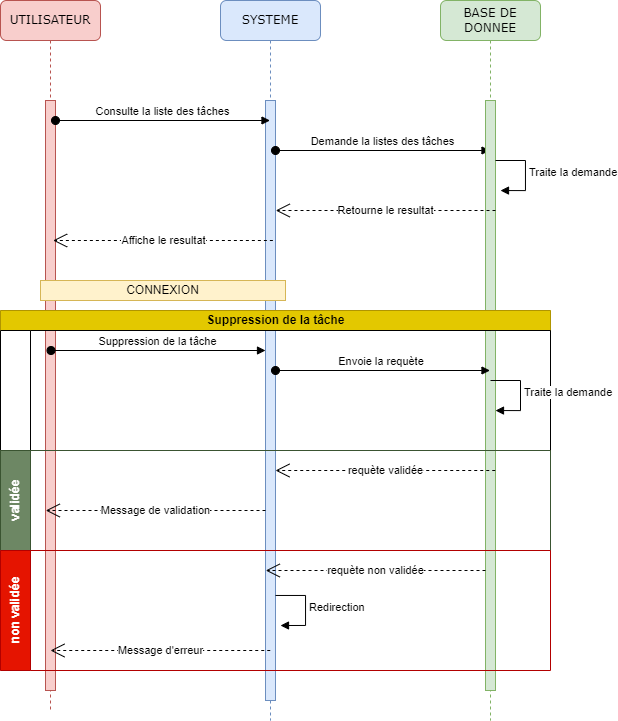

The diagram above was exported from draw.io. Its source (the exported page's mxGraphModel, read from the mxfile embedded in the PNG):
<mxGraphModel dx="750" dy="640" grid="1" gridSize="10" guides="1" tooltips="1" connect="1" arrows="1" fold="1" page="1" pageScale="1" pageWidth="1100" pageHeight="850" background="none" math="0" shadow="0">
  <root>
    <mxCell id="0" />
    <mxCell id="1" parent="0" />
    <mxCell id="7baba1c4bc27f4b0-2" value="SYSTEME" style="shape=umlLifeline;perimeter=lifelinePerimeter;whiteSpace=wrap;html=1;container=1;collapsible=0;recursiveResize=0;outlineConnect=0;rounded=1;shadow=0;comic=0;labelBackgroundColor=none;strokeWidth=1;fontFamily=Verdana;fontSize=12;align=center;fillColor=#dae8fc;strokeColor=#6c8ebf;" parent="1" vertex="1">
      <mxGeometry x="320" y="80" width="100" height="720" as="geometry" />
    </mxCell>
    <mxCell id="7baba1c4bc27f4b0-10" value="" style="html=1;points=[];perimeter=orthogonalPerimeter;rounded=0;shadow=0;comic=0;labelBackgroundColor=none;strokeWidth=1;fontFamily=Verdana;fontSize=12;align=center;fillColor=#dae8fc;strokeColor=#6c8ebf;" parent="7baba1c4bc27f4b0-2" vertex="1">
      <mxGeometry x="45" y="100" width="10" height="600" as="geometry" />
    </mxCell>
    <mxCell id="5S6YL0vjhJAFnm9CcPsZ-19" value="Demande la listes des tâches" style="html=1;verticalAlign=bottom;startArrow=oval;startFill=1;endArrow=block;startSize=8;curved=0;rounded=0;" edge="1" parent="7baba1c4bc27f4b0-2">
      <mxGeometry width="60" relative="1" as="geometry">
        <mxPoint x="55" y="150" as="sourcePoint" />
        <mxPoint x="269.5" y="150" as="targetPoint" />
      </mxGeometry>
    </mxCell>
    <mxCell id="7baba1c4bc27f4b0-3" value="BASE DE DONNEE" style="shape=umlLifeline;perimeter=lifelinePerimeter;whiteSpace=wrap;html=1;container=1;collapsible=0;recursiveResize=0;outlineConnect=0;rounded=1;shadow=0;comic=0;labelBackgroundColor=none;strokeWidth=1;fontFamily=Verdana;fontSize=12;align=center;fillColor=#d5e8d4;strokeColor=#82b366;" parent="1" vertex="1">
      <mxGeometry x="540" y="80" width="100" height="720" as="geometry" />
    </mxCell>
    <mxCell id="7baba1c4bc27f4b0-13" value="" style="html=1;points=[];perimeter=orthogonalPerimeter;rounded=0;shadow=0;comic=0;labelBackgroundColor=none;strokeWidth=1;fontFamily=Verdana;fontSize=12;align=center;fillColor=#d5e8d4;strokeColor=#82b366;" parent="7baba1c4bc27f4b0-3" vertex="1">
      <mxGeometry x="45" y="100" width="10" height="590" as="geometry" />
    </mxCell>
    <mxCell id="5S6YL0vjhJAFnm9CcPsZ-13" value="Traite la demande" style="html=1;align=left;spacingLeft=2;endArrow=block;rounded=0;edgeStyle=orthogonalEdgeStyle;curved=0;rounded=0;" edge="1" parent="7baba1c4bc27f4b0-3">
      <mxGeometry x="-0.0093" relative="1" as="geometry">
        <mxPoint x="55" y="160" as="sourcePoint" />
        <Array as="points">
          <mxPoint x="85" y="160" />
          <mxPoint x="85" y="190" />
        </Array>
        <mxPoint x="60" y="190.0526315789475" as="targetPoint" />
        <mxPoint as="offset" />
      </mxGeometry>
    </mxCell>
    <mxCell id="5S6YL0vjhJAFnm9CcPsZ-11" value="Retourne le resultat" style="endArrow=open;endSize=12;dashed=1;html=1;rounded=0;" edge="1" parent="7baba1c4bc27f4b0-3">
      <mxGeometry width="160" relative="1" as="geometry">
        <mxPoint x="55" y="209.9999999999999" as="sourcePoint" />
        <mxPoint x="-164.74074074074076" y="209.9999999999999" as="targetPoint" />
      </mxGeometry>
    </mxCell>
    <mxCell id="7baba1c4bc27f4b0-8" value="UTILISATEUR" style="shape=umlLifeline;perimeter=lifelinePerimeter;whiteSpace=wrap;html=1;container=1;collapsible=0;recursiveResize=0;outlineConnect=0;rounded=1;shadow=0;comic=0;labelBackgroundColor=none;strokeWidth=1;fontFamily=Verdana;fontSize=12;align=center;fillColor=#f8cecc;strokeColor=#b85450;" parent="1" vertex="1">
      <mxGeometry x="100" y="80" width="100" height="710" as="geometry" />
    </mxCell>
    <mxCell id="7baba1c4bc27f4b0-9" value="" style="html=1;points=[];perimeter=orthogonalPerimeter;rounded=0;shadow=0;comic=0;labelBackgroundColor=none;strokeWidth=1;fontFamily=Verdana;fontSize=12;align=center;fillColor=#f8cecc;strokeColor=#b85450;" parent="7baba1c4bc27f4b0-8" vertex="1">
      <mxGeometry x="45" y="100" width="10" height="590" as="geometry" />
    </mxCell>
    <mxCell id="5S6YL0vjhJAFnm9CcPsZ-2" value="Consulte la liste des tâches" style="html=1;verticalAlign=bottom;startArrow=oval;startFill=1;endArrow=block;startSize=8;curved=0;rounded=0;" edge="1" parent="7baba1c4bc27f4b0-8">
      <mxGeometry width="60" relative="1" as="geometry">
        <mxPoint x="55" y="120" as="sourcePoint" />
        <mxPoint x="269.5" y="120" as="targetPoint" />
      </mxGeometry>
    </mxCell>
    <mxCell id="5S6YL0vjhJAFnm9CcPsZ-1" value="CONNEXION" style="html=1;whiteSpace=wrap;fillColor=#fff2cc;strokeColor=#d6b656;" vertex="1" parent="1">
      <mxGeometry x="140" y="360" width="245" height="20" as="geometry" />
    </mxCell>
    <mxCell id="5S6YL0vjhJAFnm9CcPsZ-20" value="Affiche le resultat" style="endArrow=open;endSize=12;dashed=1;html=1;rounded=0;" edge="1" parent="1">
      <mxGeometry width="160" relative="1" as="geometry">
        <mxPoint x="372.37" y="319.9999999999999" as="sourcePoint" />
        <mxPoint x="152.62925925925924" y="319.9999999999999" as="targetPoint" />
      </mxGeometry>
    </mxCell>
    <mxCell id="5S6YL0vjhJAFnm9CcPsZ-25" value="Suppression de la tâche" style="swimlane;childLayout=stackLayout;resizeParent=1;resizeParentMax=0;horizontal=1;startSize=20;horizontalStack=0;html=1;fillColor=#e3c800;fontColor=#000000;strokeColor=#B09500;" vertex="1" parent="1">
      <mxGeometry x="100" y="390" width="550" height="240" as="geometry" />
    </mxCell>
    <mxCell id="5S6YL0vjhJAFnm9CcPsZ-26" value="" style="swimlane;startSize=30;horizontal=0;html=1;" vertex="1" parent="5S6YL0vjhJAFnm9CcPsZ-25">
      <mxGeometry y="20" width="550" height="120" as="geometry" />
    </mxCell>
    <mxCell id="5S6YL0vjhJAFnm9CcPsZ-30" value="Suppression de la tâche" style="html=1;verticalAlign=bottom;startArrow=oval;startFill=1;endArrow=block;startSize=8;curved=0;rounded=0;" edge="1" parent="5S6YL0vjhJAFnm9CcPsZ-26">
      <mxGeometry width="60" relative="1" as="geometry">
        <mxPoint x="50.5" y="20" as="sourcePoint" />
        <mxPoint x="265" y="20" as="targetPoint" />
      </mxGeometry>
    </mxCell>
    <mxCell id="5S6YL0vjhJAFnm9CcPsZ-31" value="Envoie la requète&amp;nbsp;" style="html=1;verticalAlign=bottom;startArrow=oval;startFill=1;endArrow=block;startSize=8;curved=0;rounded=0;" edge="1" parent="5S6YL0vjhJAFnm9CcPsZ-26">
      <mxGeometry width="60" relative="1" as="geometry">
        <mxPoint x="275" y="40" as="sourcePoint" />
        <mxPoint x="489.5" y="40" as="targetPoint" />
      </mxGeometry>
    </mxCell>
    <mxCell id="5S6YL0vjhJAFnm9CcPsZ-32" value="Traite la demande" style="html=1;align=left;spacingLeft=2;endArrow=block;rounded=0;edgeStyle=orthogonalEdgeStyle;curved=0;rounded=0;" edge="1" parent="5S6YL0vjhJAFnm9CcPsZ-26">
      <mxGeometry x="-0.0093" relative="1" as="geometry">
        <mxPoint x="490" y="50" as="sourcePoint" />
        <Array as="points">
          <mxPoint x="520" y="50" />
          <mxPoint x="520" y="80" />
        </Array>
        <mxPoint x="495" y="80.05263157894751" as="targetPoint" />
        <mxPoint as="offset" />
      </mxGeometry>
    </mxCell>
    <mxCell id="5S6YL0vjhJAFnm9CcPsZ-27" value="validée" style="swimlane;startSize=30;horizontal=0;html=1;fillColor=#6d8764;fontColor=#ffffff;strokeColor=#3A5431;" vertex="1" parent="5S6YL0vjhJAFnm9CcPsZ-25">
      <mxGeometry y="140" width="550" height="100" as="geometry" />
    </mxCell>
    <mxCell id="5S6YL0vjhJAFnm9CcPsZ-34" value="requète validée" style="endArrow=open;endSize=12;dashed=1;html=1;rounded=0;" edge="1" parent="5S6YL0vjhJAFnm9CcPsZ-27">
      <mxGeometry width="160" relative="1" as="geometry">
        <mxPoint x="494.74" y="19.999999999999886" as="sourcePoint" />
        <mxPoint x="274.99925925925925" y="19.999999999999886" as="targetPoint" />
      </mxGeometry>
    </mxCell>
    <mxCell id="5S6YL0vjhJAFnm9CcPsZ-35" value="Message de validation" style="endArrow=open;endSize=12;dashed=1;html=1;rounded=0;" edge="1" parent="5S6YL0vjhJAFnm9CcPsZ-27">
      <mxGeometry width="160" relative="1" as="geometry">
        <mxPoint x="265" y="59.999999999999886" as="sourcePoint" />
        <mxPoint x="45.25925925925924" y="59.999999999999886" as="targetPoint" />
      </mxGeometry>
    </mxCell>
    <mxCell id="5S6YL0vjhJAFnm9CcPsZ-29" value="non validée" style="swimlane;startSize=30;horizontal=0;html=1;fillColor=#e51400;fontColor=#ffffff;strokeColor=#B20000;" vertex="1" parent="1">
      <mxGeometry x="100" y="630" width="550" height="120" as="geometry" />
    </mxCell>
    <mxCell id="5S6YL0vjhJAFnm9CcPsZ-36" value="requète non validée" style="endArrow=open;endSize=12;dashed=1;html=1;rounded=0;" edge="1" parent="5S6YL0vjhJAFnm9CcPsZ-29">
      <mxGeometry width="160" relative="1" as="geometry">
        <mxPoint x="485" y="19.999999999999886" as="sourcePoint" />
        <mxPoint x="265.25925925925924" y="19.999999999999886" as="targetPoint" />
      </mxGeometry>
    </mxCell>
    <mxCell id="5S6YL0vjhJAFnm9CcPsZ-37" value="Redirection" style="html=1;align=left;spacingLeft=2;endArrow=block;rounded=0;edgeStyle=orthogonalEdgeStyle;curved=0;rounded=0;" edge="1" parent="5S6YL0vjhJAFnm9CcPsZ-29">
      <mxGeometry x="-0.0093" relative="1" as="geometry">
        <mxPoint x="275" y="44.97000000000003" as="sourcePoint" />
        <Array as="points">
          <mxPoint x="305" y="44.97000000000003" />
          <mxPoint x="305" y="74.97000000000003" />
        </Array>
        <mxPoint x="280" y="75.02263157894754" as="targetPoint" />
        <mxPoint as="offset" />
      </mxGeometry>
    </mxCell>
    <mxCell id="5S6YL0vjhJAFnm9CcPsZ-38" value="Message d'erreur" style="endArrow=open;endSize=12;dashed=1;html=1;rounded=0;" edge="1" parent="5S6YL0vjhJAFnm9CcPsZ-29">
      <mxGeometry width="160" relative="1" as="geometry">
        <mxPoint x="269.74" y="99.99999999999989" as="sourcePoint" />
        <mxPoint x="49.99925925925925" y="99.99999999999989" as="targetPoint" />
      </mxGeometry>
    </mxCell>
  </root>
</mxGraphModel>